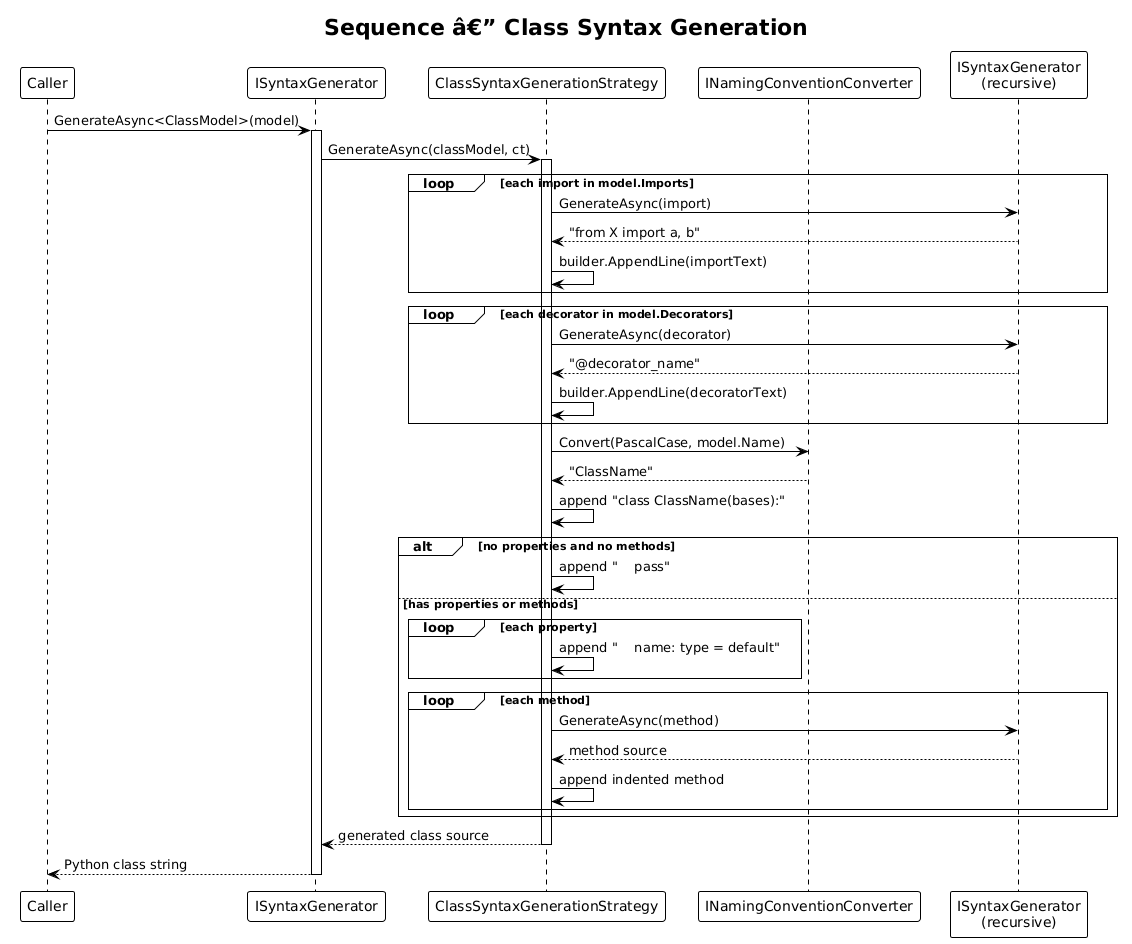

The diagram above was rendered by PlantUML. Its source (embedded in the PNG):
@startuml
!theme plain

title Sequence â€” Class Syntax Generation

participant "Caller" as caller
participant "ISyntaxGenerator" as gen
participant "ClassSyntaxGenerationStrategy" as strategy
participant "INamingConventionConverter" as naming
participant "ISyntaxGenerator\n(recursive)" as gen2

caller -> gen : GenerateAsync<ClassModel>(model)
activate gen
gen -> strategy : GenerateAsync(classModel, ct)
activate strategy

loop each import in model.Imports
    strategy -> gen2 : GenerateAsync(import)
    gen2 --> strategy : "from X import a, b"
    strategy -> strategy : builder.AppendLine(importText)
end

loop each decorator in model.Decorators
    strategy -> gen2 : GenerateAsync(decorator)
    gen2 --> strategy : "@decorator_name"
    strategy -> strategy : builder.AppendLine(decoratorText)
end

strategy -> naming : Convert(PascalCase, model.Name)
naming --> strategy : "ClassName"
strategy -> strategy : append "class ClassName(bases):"

alt no properties and no methods
    strategy -> strategy : append "    pass"
else has properties or methods
    loop each property
        strategy -> strategy : append "    name: type = default"
    end
    loop each method
        strategy -> gen2 : GenerateAsync(method)
        gen2 --> strategy : method source
        strategy -> strategy : append indented method
    end
end

strategy --> gen : generated class source
deactivate strategy
gen --> caller : Python class string
deactivate gen
@enduml